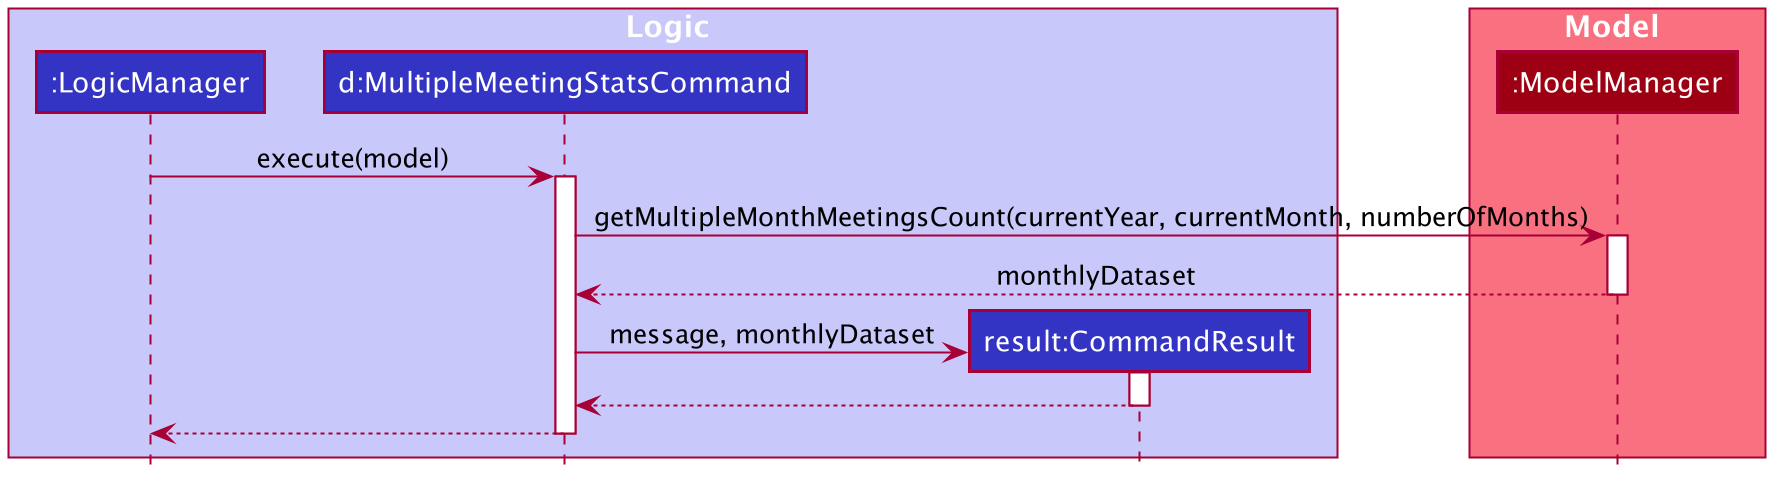

The diagram above was rendered by PlantUML. Its source (embedded in the PNG):
@startuml








skinparam BackgroundColor #FFFFFFF

skinparam Shadowing false

skinparam Class {
    FontColor #FFFFFF
    BorderThickness 1
    BorderColor #FFFFFF
    StereotypeFontColor #FFFFFF
    FontName Arial
}

skinparam Actor {
    BorderColor #000000
    Color #000000
    FontName Arial
}

skinparam Sequence {
    MessageAlign center
    BoxFontSize 15
    BoxPadding 0
    BoxFontColor #FFFFFF
    FontName Arial
}

skinparam Participant {
    FontColor #FFFFFFF
    Padding 20
}


skinparam ClassAttributeFontColor white
skinparam MinClassWidth 50
skinparam ParticipantPadding 10
skinparam Shadowing false
skinparam DefaultTextAlignment center
skinparam packageStyle Rectangle

hide footbox
hide members
hide circle

box Logic #C8C8FA
participant ":LogicManager" as LogicManager #3333C4
participant "d:MultipleMeetingStatsCommand" as MultipleMeetingStatsCommand #3333C4
participant "result:CommandResult" as CommandResult #3333C4
end box

box Model #F97181
participant ":ModelManager" as ModelManager #9D0012
end box

LogicManager -> MultipleMeetingStatsCommand : execute(model)
activate MultipleMeetingStatsCommand

MultipleMeetingStatsCommand -> ModelManager : getMultipleMonthMeetingsCount(currentYear, currentMonth, numberOfMonths)
activate ModelManager

ModelManager --> MultipleMeetingStatsCommand : monthlyDataset
deactivate ModelManager

create CommandResult
MultipleMeetingStatsCommand -> CommandResult : message, monthlyDataset
activate CommandResult

CommandResult --> MultipleMeetingStatsCommand
deactivate CommandResult

MultipleMeetingStatsCommand --> LogicManager
deactivate MultipleMeetingStatsCommand

@enduml